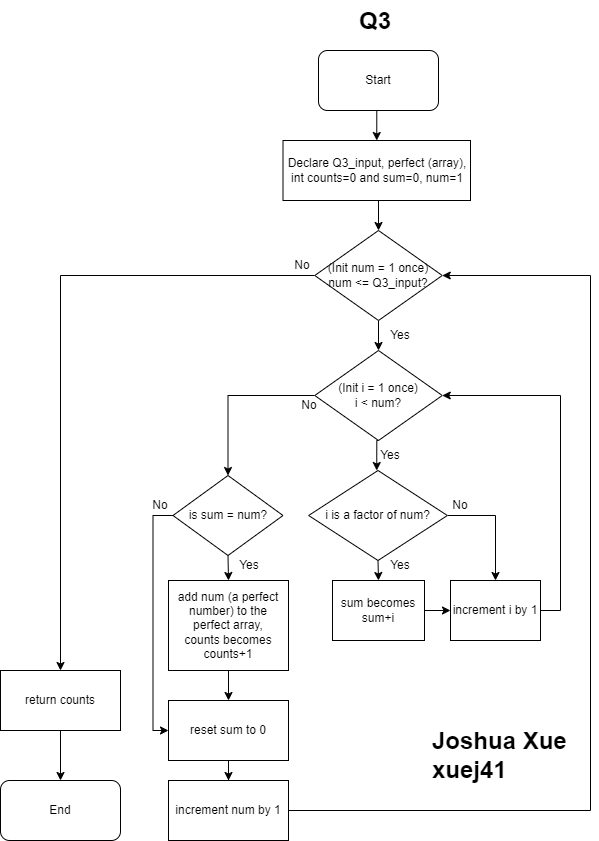

The diagram above was exported from draw.io. Its source (the exported page's mxGraphModel, read from the mxfile embedded in the PNG):
<mxGraphModel dx="1434" dy="746" grid="1" gridSize="10" guides="1" tooltips="1" connect="1" arrows="1" fold="1" page="1" pageScale="1" pageWidth="850" pageHeight="1100" background="#ffffff" math="0" shadow="0">
  <root>
    <mxCell id="0" />
    <mxCell id="1" parent="0" />
    <mxCell id="-HRBkTz83vva1kRJC1RQ-23" style="edgeStyle=orthogonalEdgeStyle;rounded=0;orthogonalLoop=1;jettySize=auto;html=1;exitX=0.5;exitY=1;exitDx=0;exitDy=0;entryX=0.5;entryY=0;entryDx=0;entryDy=0;" edge="1" parent="1" source="-HRBkTz83vva1kRJC1RQ-24" target="-HRBkTz83vva1kRJC1RQ-26">
      <mxGeometry relative="1" as="geometry" />
    </mxCell>
    <mxCell id="-HRBkTz83vva1kRJC1RQ-24" value="Start" style="rounded=1;whiteSpace=wrap;html=1;" vertex="1" parent="1">
      <mxGeometry x="478" y="100" width="120" height="60" as="geometry" />
    </mxCell>
    <mxCell id="-HRBkTz83vva1kRJC1RQ-25" style="edgeStyle=orthogonalEdgeStyle;rounded=0;orthogonalLoop=1;jettySize=auto;html=1;exitX=0.5;exitY=1;exitDx=0;exitDy=0;entryX=0.5;entryY=0;entryDx=0;entryDy=0;" edge="1" parent="1" source="-HRBkTz83vva1kRJC1RQ-26" target="-HRBkTz83vva1kRJC1RQ-29">
      <mxGeometry relative="1" as="geometry" />
    </mxCell>
    <mxCell id="-HRBkTz83vva1kRJC1RQ-26" value="Declare Q3_input, perfect (array), int counts=0 and sum=0, num=1" style="rounded=0;whiteSpace=wrap;html=1;" vertex="1" parent="1">
      <mxGeometry x="442.5" y="190" width="187.5" height="60" as="geometry" />
    </mxCell>
    <mxCell id="-HRBkTz83vva1kRJC1RQ-123" style="edgeStyle=orthogonalEdgeStyle;rounded=0;orthogonalLoop=1;jettySize=auto;html=1;exitX=0.5;exitY=1;exitDx=0;exitDy=0;entryX=0.5;entryY=0;entryDx=0;entryDy=0;" edge="1" parent="1" source="-HRBkTz83vva1kRJC1RQ-29" target="-HRBkTz83vva1kRJC1RQ-122">
      <mxGeometry relative="1" as="geometry" />
    </mxCell>
    <mxCell id="-HRBkTz83vva1kRJC1RQ-152" style="edgeStyle=orthogonalEdgeStyle;rounded=0;orthogonalLoop=1;jettySize=auto;html=1;exitX=0;exitY=0.5;exitDx=0;exitDy=0;entryX=0.5;entryY=0;entryDx=0;entryDy=0;" edge="1" parent="1" source="-HRBkTz83vva1kRJC1RQ-29" target="-HRBkTz83vva1kRJC1RQ-34">
      <mxGeometry relative="1" as="geometry" />
    </mxCell>
    <mxCell id="-HRBkTz83vva1kRJC1RQ-29" value="&lt;div&gt;(Init num = 1 once)&lt;/div&gt;num &amp;lt;= Q3_input?" style="rhombus;whiteSpace=wrap;html=1;" vertex="1" parent="1">
      <mxGeometry x="474.25" y="280" width="127.5" height="90" as="geometry" />
    </mxCell>
    <mxCell id="-HRBkTz83vva1kRJC1RQ-33" style="edgeStyle=orthogonalEdgeStyle;rounded=0;orthogonalLoop=1;jettySize=auto;html=1;exitX=0.5;exitY=1;exitDx=0;exitDy=0;entryX=0.5;entryY=0;entryDx=0;entryDy=0;" edge="1" parent="1" source="-HRBkTz83vva1kRJC1RQ-34" target="-HRBkTz83vva1kRJC1RQ-36">
      <mxGeometry relative="1" as="geometry" />
    </mxCell>
    <mxCell id="-HRBkTz83vva1kRJC1RQ-34" value="return counts" style="rounded=0;whiteSpace=wrap;html=1;" vertex="1" parent="1">
      <mxGeometry x="160" y="720" width="120" height="60" as="geometry" />
    </mxCell>
    <mxCell id="-HRBkTz83vva1kRJC1RQ-36" value="End" style="rounded=1;whiteSpace=wrap;html=1;" vertex="1" parent="1">
      <mxGeometry x="160" y="830" width="120" height="60" as="geometry" />
    </mxCell>
    <mxCell id="-HRBkTz83vva1kRJC1RQ-77" value="&lt;h1 style=&quot;margin-top: 0px;&quot;&gt;Q3&lt;/h1&gt;" style="text;html=1;whiteSpace=wrap;overflow=hidden;rounded=0;" vertex="1" parent="1">
      <mxGeometry x="516.75" y="50" width="42.5" height="40" as="geometry" />
    </mxCell>
    <mxCell id="-HRBkTz83vva1kRJC1RQ-80" value="&lt;h1 style=&quot;margin-top: 0px;&quot;&gt;Joshua Xue xuej41&lt;/h1&gt;" style="text;html=1;whiteSpace=wrap;overflow=hidden;rounded=0;" vertex="1" parent="1">
      <mxGeometry x="590" y="770" width="160" height="90" as="geometry" />
    </mxCell>
    <mxCell id="-HRBkTz83vva1kRJC1RQ-125" style="edgeStyle=orthogonalEdgeStyle;rounded=0;orthogonalLoop=1;jettySize=auto;html=1;exitX=0.5;exitY=1;exitDx=0;exitDy=0;entryX=0.5;entryY=0;entryDx=0;entryDy=0;" edge="1" parent="1" source="-HRBkTz83vva1kRJC1RQ-122">
      <mxGeometry relative="1" as="geometry">
        <mxPoint x="536.25" y="520" as="targetPoint" />
      </mxGeometry>
    </mxCell>
    <mxCell id="-HRBkTz83vva1kRJC1RQ-138" style="edgeStyle=orthogonalEdgeStyle;rounded=0;orthogonalLoop=1;jettySize=auto;html=1;exitX=0;exitY=0.5;exitDx=0;exitDy=0;entryX=0.5;entryY=0;entryDx=0;entryDy=0;" edge="1" parent="1" source="-HRBkTz83vva1kRJC1RQ-122" target="-HRBkTz83vva1kRJC1RQ-137">
      <mxGeometry relative="1" as="geometry" />
    </mxCell>
    <mxCell id="-HRBkTz83vva1kRJC1RQ-122" value="(Init i = 1 once)&lt;div&gt;i &amp;lt; num?&lt;/div&gt;" style="rhombus;whiteSpace=wrap;html=1;" vertex="1" parent="1">
      <mxGeometry x="474.25" y="400" width="127.5" height="90" as="geometry" />
    </mxCell>
    <mxCell id="-HRBkTz83vva1kRJC1RQ-124" value="Yes" style="text;html=1;align=center;verticalAlign=middle;whiteSpace=wrap;rounded=0;" vertex="1" parent="1">
      <mxGeometry x="530" y="370" width="60" height="30" as="geometry" />
    </mxCell>
    <mxCell id="-HRBkTz83vva1kRJC1RQ-128" style="edgeStyle=orthogonalEdgeStyle;rounded=0;orthogonalLoop=1;jettySize=auto;html=1;exitX=0.5;exitY=1;exitDx=0;exitDy=0;entryX=0.5;entryY=0;entryDx=0;entryDy=0;" edge="1" parent="1" source="-HRBkTz83vva1kRJC1RQ-126" target="-HRBkTz83vva1kRJC1RQ-127">
      <mxGeometry relative="1" as="geometry" />
    </mxCell>
    <mxCell id="-HRBkTz83vva1kRJC1RQ-131" style="edgeStyle=orthogonalEdgeStyle;rounded=0;orthogonalLoop=1;jettySize=auto;html=1;exitX=1;exitY=0.5;exitDx=0;exitDy=0;" edge="1" parent="1" source="-HRBkTz83vva1kRJC1RQ-126">
      <mxGeometry relative="1" as="geometry">
        <mxPoint x="607" y="565" as="targetPoint" />
      </mxGeometry>
    </mxCell>
    <mxCell id="-HRBkTz83vva1kRJC1RQ-134" style="edgeStyle=orthogonalEdgeStyle;rounded=0;orthogonalLoop=1;jettySize=auto;html=1;exitX=1;exitY=0.5;exitDx=0;exitDy=0;entryX=0.5;entryY=0;entryDx=0;entryDy=0;" edge="1" parent="1" source="-HRBkTz83vva1kRJC1RQ-126" target="-HRBkTz83vva1kRJC1RQ-132">
      <mxGeometry relative="1" as="geometry" />
    </mxCell>
    <mxCell id="-HRBkTz83vva1kRJC1RQ-126" value="i is a factor of num?" style="rhombus;whiteSpace=wrap;html=1;" vertex="1" parent="1">
      <mxGeometry x="468.13" y="520" width="138.75" height="90" as="geometry" />
    </mxCell>
    <mxCell id="-HRBkTz83vva1kRJC1RQ-133" style="edgeStyle=orthogonalEdgeStyle;rounded=0;orthogonalLoop=1;jettySize=auto;html=1;exitX=1;exitY=0.5;exitDx=0;exitDy=0;entryX=0;entryY=0.5;entryDx=0;entryDy=0;" edge="1" parent="1" source="-HRBkTz83vva1kRJC1RQ-127" target="-HRBkTz83vva1kRJC1RQ-132">
      <mxGeometry relative="1" as="geometry" />
    </mxCell>
    <mxCell id="-HRBkTz83vva1kRJC1RQ-127" value="sum becomes sum+i" style="rounded=0;whiteSpace=wrap;html=1;" vertex="1" parent="1">
      <mxGeometry x="492" y="630" width="92" height="60" as="geometry" />
    </mxCell>
    <mxCell id="-HRBkTz83vva1kRJC1RQ-129" value="Yes" style="text;html=1;align=center;verticalAlign=middle;whiteSpace=wrap;rounded=0;" vertex="1" parent="1">
      <mxGeometry x="520" y="490" width="60" height="30" as="geometry" />
    </mxCell>
    <mxCell id="-HRBkTz83vva1kRJC1RQ-130" value="Yes" style="text;html=1;align=center;verticalAlign=middle;whiteSpace=wrap;rounded=0;" vertex="1" parent="1">
      <mxGeometry x="530" y="600" width="60" height="30" as="geometry" />
    </mxCell>
    <mxCell id="-HRBkTz83vva1kRJC1RQ-135" style="edgeStyle=orthogonalEdgeStyle;rounded=0;orthogonalLoop=1;jettySize=auto;html=1;exitX=1;exitY=0.5;exitDx=0;exitDy=0;entryX=1;entryY=0.5;entryDx=0;entryDy=0;" edge="1" parent="1" source="-HRBkTz83vva1kRJC1RQ-132" target="-HRBkTz83vva1kRJC1RQ-122">
      <mxGeometry relative="1" as="geometry" />
    </mxCell>
    <mxCell id="-HRBkTz83vva1kRJC1RQ-132" value="increment i by 1" style="rounded=0;whiteSpace=wrap;html=1;" vertex="1" parent="1">
      <mxGeometry x="610" y="630" width="90" height="60" as="geometry" />
    </mxCell>
    <mxCell id="-HRBkTz83vva1kRJC1RQ-136" value="No" style="text;html=1;align=center;verticalAlign=middle;whiteSpace=wrap;rounded=0;" vertex="1" parent="1">
      <mxGeometry x="590" y="540" width="60" height="30" as="geometry" />
    </mxCell>
    <mxCell id="-HRBkTz83vva1kRJC1RQ-141" style="edgeStyle=orthogonalEdgeStyle;rounded=0;orthogonalLoop=1;jettySize=auto;html=1;exitX=0.5;exitY=1;exitDx=0;exitDy=0;entryX=0.5;entryY=0;entryDx=0;entryDy=0;" edge="1" parent="1" source="-HRBkTz83vva1kRJC1RQ-137" target="-HRBkTz83vva1kRJC1RQ-140">
      <mxGeometry relative="1" as="geometry" />
    </mxCell>
    <mxCell id="-HRBkTz83vva1kRJC1RQ-146" style="edgeStyle=orthogonalEdgeStyle;rounded=0;orthogonalLoop=1;jettySize=auto;html=1;exitX=0;exitY=0.5;exitDx=0;exitDy=0;entryX=0;entryY=0.5;entryDx=0;entryDy=0;" edge="1" parent="1" source="-HRBkTz83vva1kRJC1RQ-137" target="-HRBkTz83vva1kRJC1RQ-147">
      <mxGeometry relative="1" as="geometry">
        <mxPoint x="260" y="630" as="targetPoint" />
      </mxGeometry>
    </mxCell>
    <mxCell id="-HRBkTz83vva1kRJC1RQ-137" value="is sum = num?" style="rhombus;whiteSpace=wrap;html=1;" vertex="1" parent="1">
      <mxGeometry x="332.5" y="525" width="110" height="80" as="geometry" />
    </mxCell>
    <mxCell id="-HRBkTz83vva1kRJC1RQ-139" value="No" style="text;html=1;align=center;verticalAlign=middle;whiteSpace=wrap;rounded=0;" vertex="1" parent="1">
      <mxGeometry x="438.75" y="440" width="60" height="30" as="geometry" />
    </mxCell>
    <mxCell id="-HRBkTz83vva1kRJC1RQ-148" style="edgeStyle=orthogonalEdgeStyle;rounded=0;orthogonalLoop=1;jettySize=auto;html=1;exitX=0.5;exitY=1;exitDx=0;exitDy=0;entryX=0.5;entryY=0;entryDx=0;entryDy=0;" edge="1" parent="1" source="-HRBkTz83vva1kRJC1RQ-140" target="-HRBkTz83vva1kRJC1RQ-147">
      <mxGeometry relative="1" as="geometry" />
    </mxCell>
    <mxCell id="-HRBkTz83vva1kRJC1RQ-140" value="add num (a perfect number) to the perfect array,&lt;div&gt;counts becomes counts+1&lt;/div&gt;" style="rounded=0;whiteSpace=wrap;html=1;" vertex="1" parent="1">
      <mxGeometry x="328" y="630" width="120" height="90" as="geometry" />
    </mxCell>
    <mxCell id="-HRBkTz83vva1kRJC1RQ-144" value="Yes" style="text;html=1;align=center;verticalAlign=middle;whiteSpace=wrap;rounded=0;" vertex="1" parent="1">
      <mxGeometry x="378.75" y="600" width="60" height="30" as="geometry" />
    </mxCell>
    <mxCell id="-HRBkTz83vva1kRJC1RQ-155" value="" style="edgeStyle=orthogonalEdgeStyle;rounded=0;orthogonalLoop=1;jettySize=auto;html=1;" edge="1" parent="1" source="-HRBkTz83vva1kRJC1RQ-147" target="-HRBkTz83vva1kRJC1RQ-150">
      <mxGeometry relative="1" as="geometry" />
    </mxCell>
    <mxCell id="-HRBkTz83vva1kRJC1RQ-147" value="reset sum to 0" style="rounded=0;whiteSpace=wrap;html=1;" vertex="1" parent="1">
      <mxGeometry x="328" y="750" width="120" height="60" as="geometry" />
    </mxCell>
    <mxCell id="-HRBkTz83vva1kRJC1RQ-151" style="edgeStyle=orthogonalEdgeStyle;rounded=0;orthogonalLoop=1;jettySize=auto;html=1;exitX=1;exitY=0.5;exitDx=0;exitDy=0;entryX=1;entryY=0.5;entryDx=0;entryDy=0;" edge="1" parent="1" source="-HRBkTz83vva1kRJC1RQ-150" target="-HRBkTz83vva1kRJC1RQ-29">
      <mxGeometry relative="1" as="geometry">
        <Array as="points">
          <mxPoint x="750" y="860" />
          <mxPoint x="750" y="325" />
        </Array>
      </mxGeometry>
    </mxCell>
    <mxCell id="-HRBkTz83vva1kRJC1RQ-150" value="increment num by 1" style="rounded=0;whiteSpace=wrap;html=1;" vertex="1" parent="1">
      <mxGeometry x="328" y="830" width="120" height="60" as="geometry" />
    </mxCell>
    <mxCell id="-HRBkTz83vva1kRJC1RQ-153" value="No" style="text;html=1;align=center;verticalAlign=middle;whiteSpace=wrap;rounded=0;" vertex="1" parent="1">
      <mxGeometry x="432" y="300" width="60" height="30" as="geometry" />
    </mxCell>
    <mxCell id="-HRBkTz83vva1kRJC1RQ-154" value="No" style="text;html=1;align=center;verticalAlign=middle;whiteSpace=wrap;rounded=0;" vertex="1" parent="1">
      <mxGeometry x="290" y="540" width="60" height="30" as="geometry" />
    </mxCell>
  </root>
</mxGraphModel>